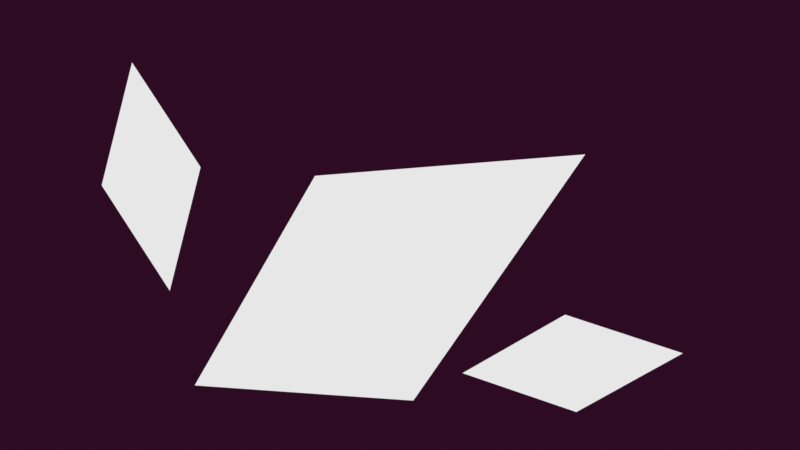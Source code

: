 # Source: CRYSTAL.blend  (saved by Blender 4.4.32; exported with 4.5.12 LTS)
import bpy
from mathutils import Matrix  # noqa: F401  (used for matrix-valued properties, if any)

bpy.ops.wm.read_factory_settings(use_empty=True)
scene = bpy.context.scene
scene.name = 'Scene'

# ---- collections
col_collection = bpy.data.collections.new('Collection'); scene.collection.children.link(col_collection)

# ---- materials (node trees are filled in below, after node groups)
mat_material = bpy.data.materials.new('Material')
mat_material.surface_render_method = 'BLENDED'
mat_material.blend_method = 'BLEND'
mat_material.alpha_threshold = 0.0
mat_material.roughness = 0.5
mat_material.line_color = (0.0, 0.0, 0.0, 1.0)
mat_black = bpy.data.materials.new('Black')

# ---- node groups
ng_shadows_and_highlights = bpy.data.node_groups.new('shadows and highlights', 'ShaderNodeTree')
_s = ng_shadows_and_highlights.interface.new_socket(name='Facing', in_out='OUTPUT', socket_type='NodeSocketFloat')
_N = ng_shadows_and_highlights.nodes; _L = ng_shadows_and_highlights.links
n0 = _N.new('NodeGroupOutput'); n0.name = 'Group Output'; n0.location = (545, 0)
n1 = _N.new('NodeGroupInput'); n1.name = 'Group Input'; n1.location = (-555, 0)
n2 = _N.new('ShaderNodeTexCoord'); n2.name = 'Texture Coordinate.001'; n2.location = (-355, 99)
n3 = _N.new('ShaderNodeLayerWeight'); n3.name = 'Layer Weight'; n3.location = (355, -123)
n4 = _N.new('ShaderNodeMapping'); n4.name = 'Mapping'; n4.location = (-70, 123)
n4.inputs[2].default_value = (0.0, -0.8412, 0.0)
_L.new(n4.outputs[0], n3.inputs[1])
_L.new(n2.outputs[1], n4.inputs[0])
_L.new(n3.outputs[1], n0.inputs[0])
n0.is_active_output = True
ng_random_smooth = bpy.data.node_groups.new('random smooth', 'ShaderNodeTree')
_s = ng_random_smooth.interface.new_socket(name='Color', in_out='OUTPUT', socket_type='NodeSocketColor')
_s.default_value = (0.8, 0.8, 0.8, 1.0)
_N = ng_random_smooth.nodes; _L = ng_random_smooth.links
n0 = _N.new('NodeGroupOutput'); n0.name = 'Group Output'; n0.location = (498, 0)
n1 = _N.new('NodeGroupInput'); n1.name = 'Group Input'; n1.location = (-408, 0)
n2 = _N.new('ShaderNodeTexNoise'); n2.name = 'Noise Texture'; n2.location = (-6, -18)
n2.inputs[3].default_value = 0.0
n3 = _N.new('ShaderNodeTexCoord'); n3.name = 'Texture Coordinate.003'; n3.location = (-208, -7)
n4 = _N.new('ShaderNodeValToRGB'); n4.name = 'Color Ramp.003'; n4.location = (208, 18)
while len(n4.color_ramp.elements) > 1: n4.color_ramp.elements.remove(n4.color_ramp.elements[-1])
n4.color_ramp.elements[0].position = 0.3955; n4.color_ramp.elements[0].color = (0.0, 0.0, 0.0, 1.0)
_e = n4.color_ramp.elements.new(1.0); _e.color = (0.546, 0.546, 0.546, 1.0)
_L.new(n2.outputs[1], n4.inputs[0])
_L.new(n3.outputs[3], n2.inputs[0])
_L.new(n4.outputs[0], n0.inputs[0])
n0.is_active_output = True
ng_nodegroup = bpy.data.node_groups.new('NodeGroup', 'ShaderNodeTree')
_s = ng_nodegroup.interface.new_socket(name='Color', in_out='OUTPUT', socket_type='NodeSocketColor')
_s.default_value = (0.8, 0.8, 0.8, 1.0)
_N = ng_nodegroup.nodes; _L = ng_nodegroup.links
n0 = _N.new('NodeGroupOutput'); n0.name = 'Group Output'; n0.location = (5352, -674)
n1 = _N.new('ShaderNodeTexCoord'); n1.name = 'Texture Coordinate'; n1.location = (29, -40)
n2 = _N.new('ShaderNodeSeparateXYZ'); n2.name = 'Separate XYZ'; n2.location = (251, -95)
n3 = _N.new('ShaderNodeValToRGB'); n3.name = 'Color Ramp'; n3.location = (435, -65)
n3.color_ramp.interpolation = 'B_SPLINE'
while len(n3.color_ramp.elements) > 1: n3.color_ramp.elements.remove(n3.color_ramp.elements[-1])
n3.color_ramp.elements[0].position = 0.3273; n3.color_ramp.elements[0].color = (0.377, 0.1396, 0.3853, 1.0)
_e = n3.color_ramp.elements.new(0.65); _e.color = (1.0, 0.7002, 0.9393, 1.0)
n4 = _N.new('NodeFrame'); n4.name = 'Frame'; n4.location = (-33, -503)
n4.label = 'gradient'
n4.width = 704
n5 = _N.new('ShaderNodeValToRGB'); n5.name = 'Color Ramp.001'; n5.location = (1674, 465)
n5.color_ramp.interpolation = 'B_SPLINE'
while len(n5.color_ramp.elements) > 1: n5.color_ramp.elements.remove(n5.color_ramp.elements[-1])
n5.color_ramp.elements[0].position = 0.1909; n5.color_ramp.elements[0].color = (0.377, 0.1396, 0.3853, 1.0)
_e = n5.color_ramp.elements.new(0.4864); _e.color = (1.0, 0.7002, 0.9393, 1.0)
n6 = _N.new('ShaderNodeTexCoord'); n6.name = 'Texture Coordinate.002'; n6.location = (729, 172)
n7 = _N.new('ShaderNodeTexVoronoi'); n7.name = 'Voronoi Texture'; n7.location = (1227, 155)
n7.feature = 'SMOOTH_F1'
n7.inputs[2].default_value = 1.5
n7.inputs[4].default_value = 0.5583
n8 = _N.new('ShaderNodeValToRGB'); n8.name = 'Color Ramp.002'; n8.location = (1476, 75)
n8.color_ramp.interpolation = 'B_SPLINE'
while len(n8.color_ramp.elements) > 1: n8.color_ramp.elements.remove(n8.color_ramp.elements[-1])
n8.color_ramp.elements[0].position = 0.0; n8.color_ramp.elements[0].color = (0.377, 0.1396, 0.3853, 1.0)
_e = n8.color_ramp.elements.new(1.0); _e.color = (1.0, 0.7002, 0.9393, 1.0)
n9 = _N.new('ShaderNodeMix'); n9.name = 'Mix'; n9.location = (2063, 180)
n9.data_type = 'RGBA'
n9.blend_type = 'SOFT_LIGHT'
n10 = _N.new('ShaderNodeTexCoord'); n10.name = 'Texture Coordinate.004'; n10.location = (29, -256)
n11 = _N.new('ShaderNodeTexVoronoi'); n11.name = 'Voronoi Texture.001'; n11.location = (895, -40)
n12 = _N.new('ShaderNodeTexVoronoi'); n12.name = 'Voronoi Texture.002'; n12.location = (893, -431)
n12.feature = 'SMOOTH_F1'
n12.inputs[6].default_value = 0.11
n13 = _N.new('ShaderNodeMath'); n13.name = 'Math'; n13.location = (1176, -160)
n13.operation = 'SUBTRACT'
n14 = _N.new('ShaderNodeValToRGB'); n14.name = 'Color Ramp.004'; n14.location = (1536, -100)
n14.color_ramp.interpolation = 'CONSTANT'
while len(n14.color_ramp.elements) > 1: n14.color_ramp.elements.remove(n14.color_ramp.elements[-1])
n14.color_ramp.elements[0].position = 0.0; n14.color_ramp.elements[0].color = (0.0, 0.0, 0.0, 1.0)
_e = n14.color_ramp.elements.new(0.02); _e.color = (1.0, 0.07183, 0.571, 1.0)
n15 = _N.new('ShaderNodeMath'); n15.name = 'Math.001'; n15.location = (1356, -181)
n15.operation = 'DIVIDE'
n15.inputs[1].default_value = 0.51
n16 = _N.new('ShaderNodeValue'); n16.name = 'Value'; n16.location = (609, -367)
n16.outputs[0].default_value = 0.3
n17 = _N.new('NodeReroute'); n17.name = 'Reroute'; n17.location = (419, -395)
n17.width = 14
n17.socket_idname = 'NodeSocketVector'
n18 = _N.new('ShaderNodeMapping'); n18.name = 'Mapping.001'; n18.location = (234, -234)
n18.inputs[1].default_value = (-3.6, 0.0, 0.0)
n19 = _N.new('ShaderNodeMix'); n19.name = 'Mix.001'; n19.location = (2613, -163)
n19.data_type = 'RGBA'
n19.blend_type = 'DODGE'
n19.inputs[0].default_value = 0.7583
n20 = _N.new('NodeFrame'); n20.name = 'Frame.001'; n20.location = (753, -367)
n20.label = 'cracks'
n20.width = 1805
n21 = _N.new('ShaderNodeMix'); n21.name = 'Mix.002'; n21.location = (811, -39)
n21.data_type = 'RGBA'
n21.inputs[7].default_value = (0.4346, 0.0, 0.5662, 1.0)
n22 = _N.new('ShaderNodeTexCoord'); n22.name = 'Texture Coordinate.005'; n22.location = (29, -155)
n23 = _N.new('ShaderNodeSeparateXYZ'); n23.name = 'Separate XYZ.001'; n23.location = (389, -208)
n24 = _N.new('ShaderNodeMapping'); n24.name = 'Mapping.002'; n24.location = (210, -268)
n24.inputs[1].default_value = (0.0, 0.0, -1.1)
n24.inputs[2].default_value = (0.0, 3.595, 0.0)
n25 = _N.new('ShaderNodeMath'); n25.name = 'Math.002'; n25.location = (570, -170)
n25.operation = 'MULTIPLY'
n25.inputs[1].default_value = 7.7
n26 = _N.new('NodeFrame'); n26.name = 'Frame.002'; n26.location = (2613, -562)
n26.label = 'ambient color'
n26.width = 980
n27 = _N.new('ShaderNodeTexCoord'); n27.name = 'Texture Coordinate.006'; n27.location = (29, -120)
n28 = _N.new('ShaderNodeSeparateXYZ'); n28.name = 'Separate XYZ.002'; n28.location = (390, -162)
n29 = _N.new('ShaderNodeValToRGB'); n29.name = 'Color Ramp.005'; n29.location = (596, -121)
n29.color_ramp.interpolation = 'CONSTANT'
while len(n29.color_ramp.elements) > 1: n29.color_ramp.elements.remove(n29.color_ramp.elements[-1])
n29.color_ramp.elements[0].position = 0.0; n29.color_ramp.elements[0].color = (0.0, 0.0, 0.0, 1.0)
_e = n29.color_ramp.elements.new(0.1409); _e.color = (1.0, 1.0, 1.0, 1.0)
_e = n29.color_ramp.elements.new(0.275); _e.color = (0.0, 0.0, 0.0, 1.0)
_e = n29.color_ramp.elements.new(0.3636); _e.color = (1.0, 1.0, 1.0, 1.0)
_e = n29.color_ramp.elements.new(0.4182); _e.color = (0.0, 0.0, 0.0, 1.0)
n30 = _N.new('ShaderNodeMapping'); n30.name = 'Mapping.003'; n30.location = (209, -246)
n30.inputs[2].default_value = (0.0, -0.2845, 0.0)
n30.inputs[3].default_value = (7.96, 7.96, 7.96)
n31 = _N.new('ShaderNodeValToRGB'); n31.name = 'Color Ramp.006'; n31.location = (965, -40)
while len(n31.color_ramp.elements) > 1: n31.color_ramp.elements.remove(n31.color_ramp.elements[-1])
n31.color_ramp.elements[0].position = 0.0; n31.color_ramp.elements[0].color = (0.0, 0.0, 0.0, 1.0)
_e = n31.color_ramp.elements.new(1.0); _e.color = (1.0, 0.3171, 0.8865, 1.0)
n32 = _N.new('ShaderNodeMix'); n32.name = 'Mix.003'; n32.location = (3729, -834)
n32.data_type = 'RGBA'
n32.blend_type = 'ADD'
n32.inputs[0].default_value = 0.825
n33 = _N.new('NodeFrame'); n33.name = 'Frame.003'; n33.location = (2178, -1240)
n33.label = 'reflections'
n33.width = 1234
n34 = _N.new('ShaderNodeEmission'); n34.name = 'Emission'; n34.location = (4660, -810)
n35 = _N.new('ShaderNodeBsdfTransparent'); n35.name = 'Transparent BSDF'; n35.location = (4526, -376)
n36 = _N.new('ShaderNodeMixShader'); n36.name = 'Mix Shader'; n36.location = (5131, -737)
n37 = _N.new('ShaderNodeGroup'); n37.name = 'Group'; n37.location = (962, 501)
n37.width = 298
n37.node_tree = ng_shadows_and_highlights
n38 = _N.new('ShaderNodeGroup'); n38.name = 'Group.001'; n38.location = (4536, -172)
n38.node_tree = ng_shadows_and_highlights
n39 = _N.new('ShaderNodeValToRGB'); n39.name = 'Color Ramp.007'; n39.location = (4763, -198)
while len(n39.color_ramp.elements) > 1: n39.color_ramp.elements.remove(n39.color_ramp.elements[-1])
n39.color_ramp.elements[0].position = 0.0; n39.color_ramp.elements[0].color = (0.4726, 0.4726, 0.4726, 1.0)
_e = n39.color_ramp.elements.new(0.1364); _e.color = (1.0, 1.0, 1.0, 1.0)
n40 = _N.new('ShaderNodeTexCoord'); n40.name = 'Texture Coordinate.001'; n40.location = (3842, -171)
n41 = _N.new('ShaderNodeTexVoronoi'); n41.name = 'Voronoi Texture.003'; n41.location = (4075, -152)
n41.feature = 'SMOOTH_F1'
n41.inputs[2].default_value = 1.2
n42 = _N.new('ShaderNodeValToRGB'); n42.name = 'Color Ramp.008'; n42.location = (4251, -198)
n42.color_ramp.interpolation = 'EASE'
while len(n42.color_ramp.elements) > 1: n42.color_ramp.elements.remove(n42.color_ramp.elements[-1])
n42.color_ramp.elements[0].position = 0.2727; n42.color_ramp.elements[0].color = (1.0, 0.0423, 0.5476, 1.0)
_e = n42.color_ramp.elements.new(1.0); _e.color = (1.0, 0.1908, 0.7859, 1.0)
n43 = _N.new('ShaderNodeGroup'); n43.name = 'Group.002'; n43.location = (693, -140)
n43.node_tree = ng_random_smooth
n44 = _N.new('ShaderNodeGroup'); n44.name = 'Group.003'; n44.location = (3620, -391)
n44.node_tree = ng_random_smooth
n1.parent = n4
n2.parent = n4
n3.parent = n4
n10.parent = n20
n11.parent = n20
n12.parent = n20
n13.parent = n20
n14.parent = n20
n15.parent = n20
n16.parent = n20
n17.parent = n20
n18.parent = n20
n21.parent = n26
n22.parent = n26
n23.parent = n26
n24.parent = n26
n25.parent = n26
n27.parent = n33
n28.parent = n33
n29.parent = n33
n30.parent = n33
n31.parent = n33
_L.new(n2.outputs[2], n3.inputs[0])
_L.new(n1.outputs[0], n2.inputs[0])
_L.new(n37.outputs[0], n5.inputs[0])
_L.new(n6.outputs[3], n7.inputs[0])
_L.new(n7.outputs[1], n8.inputs[0])
_L.new(n43.outputs[0], n7.inputs[6])
_L.new(n5.outputs[0], n9.inputs[6])
_L.new(n8.outputs[0], n9.inputs[7])
_L.new(n17.outputs[0], n11.inputs[0])
_L.new(n17.outputs[0], n12.inputs[0])
_L.new(n12.outputs[0], n13.inputs[1])
_L.new(n11.outputs[0], n13.inputs[0])
_L.new(n15.outputs[0], n14.inputs[0])
_L.new(n13.outputs[0], n15.inputs[0])
_L.new(n16.outputs[0], n11.inputs[2])
_L.new(n16.outputs[0], n12.inputs[2])
_L.new(n18.outputs[0], n17.inputs[0])
_L.new(n10.outputs[3], n18.inputs[0])
_L.new(n9.outputs[2], n19.inputs[6])
_L.new(n14.outputs[0], n19.inputs[7])
_L.new(n19.outputs[2], n21.inputs[6])
_L.new(n24.outputs[0], n23.inputs[0])
_L.new(n22.outputs[6], n24.inputs[0])
_L.new(n23.outputs[2], n25.inputs[0])
_L.new(n25.outputs[0], n21.inputs[0])
_L.new(n30.outputs[0], n28.inputs[0])
_L.new(n28.outputs[2], n29.inputs[0])
_L.new(n27.outputs[6], n30.inputs[0])
_L.new(n29.outputs[0], n31.inputs[0])
_L.new(n21.outputs[2], n32.inputs[6])
_L.new(n31.outputs[0], n32.inputs[7])
_L.new(n32.outputs[2], n34.inputs[0])
_L.new(n35.outputs[0], n36.inputs[1])
_L.new(n34.outputs[0], n36.inputs[2])
_L.new(n39.outputs[0], n36.inputs[0])
_L.new(n38.outputs[0], n39.inputs[0])
_L.new(n41.outputs[1], n42.inputs[0])
_L.new(n40.outputs[3], n41.inputs[0])
_L.new(n44.outputs[0], n41.inputs[6])
_L.new(n42.outputs[0], n35.inputs[0])
_L.new(n36.outputs[0], n0.inputs[0])
n0.is_active_output = True

# ---- material node trees
mat_material.use_nodes = True; mat_material.node_tree.nodes.clear()
_N = mat_material.node_tree.nodes; _L = mat_material.node_tree.links
n0 = _N.new('ShaderNodeOutputMaterial'); n0.name = 'Material Output'; n0.location = (442, 298)
n1 = _N.new('ShaderNodeGroup'); n1.name = 'Group'; n1.location = (-144, 278)
n1.node_tree = ng_nodegroup
_L.new(n1.outputs[0], n0.inputs[0])
n0.is_active_output = True

# ---- world
world_world = bpy.data.worlds.new('World'); scene.world = world_world
world_world.use_nodes = True; world_world.node_tree.nodes.clear()
_N = world_world.node_tree.nodes; _L = world_world.node_tree.links
n0 = _N.new('ShaderNodeOutputWorld'); n0.name = 'World Output'; n0.location = (300, 300)
n1 = _N.new('ShaderNodeBackground'); n1.name = 'Background'; n1.location = (10, 300)
n1.inputs[0].default_value = (0.02645, 0.003388, 0.01629, 1.0)
_L.new(n1.outputs[0], n0.inputs[0])
n0.is_active_output = True
world_world.color = (0.05088, 0.05088, 0.05088)
world_world.sun_shadow_jitter_overblur = 0.0

# ---- cameras
cam_camera = bpy.data.cameras.new('Camera')
cam_camera.clip_end = 100.0
cam_camera.ortho_scale = 7.314

# ---- lights
light_light = bpy.data.lights.new('Light', 'POINT')
light_light.energy = 1000.0
light_light.shadow_soft_size = 0.1

# ---- meshes
me_cube = bpy.data.meshes.new('Cube')
me_cube.from_pydata([(0.4477, 0.4199, 0.4477), (1.0, 0.4199, -1.0), (0.4477, -0.4199, 0.4477), (1.0, -0.4199, -1.0), (-1.0, 0.4199, 1.0), (-0.4477, 0.4199, -0.4477), (-1.0, -0.4199, 1.0), (-0.4477, -0.4199, -0.4477), (0.2762, 0.4199, -0.7238), (-0.2762, -0.4199, 0.7238), (0.2762, -0.4199, -0.7238), (-0.2762, 0.4199, 0.7238), (-0.836, 0.0, -0.836), (0.836, 0.0, 0.836), (-1.867, 0.0, 1.867), (1.867, 0.0, -1.867), (0.5157, 0.0, -1.352), (-0.5157, 0.0, 1.352)], [], [(17, 14, 6, 9), (10, 9, 6, 7), (12, 14, 4, 5), (16, 15, 3, 10), (15, 13, 2, 3), (8, 11, 0, 1), (5, 4, 11, 8), (12, 16, 10, 7), (3, 2, 9, 10), (13, 17, 9, 2), (0, 11, 17, 13), (5, 8, 16, 12), (1, 0, 13, 15), (8, 1, 15, 16), (7, 6, 14, 12), (11, 4, 14, 17)])
_uv = me_cube.uv_layers.new(name='UVMap')
_uv.uv.foreach_set('vector', [0.75, 0.625, 0.875, 0.625, 0.875, 0.75, 0.75, 0.75, 0.375, 0.875, 0.625, 0.875, 0.625, 1.0, 0.375, 1.0, 0.375, 0.125, 0.625, 0.125, 0.625, 0.25, 0.375, 0.25, 0.25, 0.625, 0.375, 0.625, 0.375, 0.75, 0.25, 0.75, 0.375, 0.625, 0.625, 0.625, 0.625, 0.75, 0.375, 0.75, 0.375, 0.375, 0.625, 0.375, 0.625, 0.5, 0.375, 0.5, 0.375, 0.25, 0.625, 0.25, 0.625, 0.375, 0.375, 0.375, 0.125, 0.625, 0.25, 0.625, 0.25, 0.75, 0.125, 0.75, 0.375, 0.75, 0.625, 0.75, 0.625, 0.875, 0.375, 0.875, 0.625, 0.625, 0.75, 0.625, 0.75, 0.75, 0.625, 0.75, 0.625, 0.5, 0.75, 0.5, 0.75, 0.625, 0.625, 0.625, 0.125, 0.5, 0.25, 0.5, 0.25, 0.625, 0.125, 0.625, 0.375, 0.5, 0.625, 0.5, 0.625, 0.625, 0.375, 0.625, 0.25, 0.5, 0.375, 0.5, 0.375, 0.625, 0.25, 0.625, 0.375, 0.0, 0.625, 0.0, 0.625, 0.125, 0.375, 0.125, 0.75, 0.5, 0.875, 0.5, 0.875, 0.625, 0.75, 0.625])
me_cube.materials.append(mat_material)
me_cube.use_mirror_vertex_groups = False
me_cube.update()
me_cube_001 = bpy.data.meshes.new('Cube.001')
me_cube_001.from_pydata([(0.4477, 0.4199, 0.4477), (1.0, 0.4199, -1.0), (0.4477, -0.4199, 0.4477), (1.0, -0.4199, -1.0), (-1.0, 0.4199, 1.0), (-0.4477, 0.4199, -0.4477), (-1.0, -0.4199, 1.0), (-0.4477, -0.4199, -0.4477), (0.2762, 0.4199, -0.7238), (-0.2762, -0.4199, 0.7238), (0.2762, -0.4199, -0.7238), (-0.2762, 0.4199, 0.7238), (-0.836, 0.0, -0.836), (0.836, 0.0, 0.836), (-1.867, 0.0, 1.867), (1.867, 0.0, -1.867), (0.5157, 0.0, -1.352), (-0.5157, 0.0, 1.352)], [], [(17, 14, 6, 9), (10, 9, 6, 7), (12, 14, 4, 5), (16, 15, 3, 10), (15, 13, 2, 3), (8, 11, 0, 1), (5, 4, 11, 8), (12, 16, 10, 7), (3, 2, 9, 10), (13, 17, 9, 2), (0, 11, 17, 13), (5, 8, 16, 12), (1, 0, 13, 15), (8, 1, 15, 16), (7, 6, 14, 12), (11, 4, 14, 17)])
_uv = me_cube_001.uv_layers.new(name='UVMap')
_uv.uv.foreach_set('vector', [0.75, 0.625, 0.875, 0.625, 0.875, 0.75, 0.75, 0.75, 0.375, 0.875, 0.625, 0.875, 0.625, 1.0, 0.375, 1.0, 0.375, 0.125, 0.625, 0.125, 0.625, 0.25, 0.375, 0.25, 0.25, 0.625, 0.375, 0.625, 0.375, 0.75, 0.25, 0.75, 0.375, 0.625, 0.625, 0.625, 0.625, 0.75, 0.375, 0.75, 0.375, 0.375, 0.625, 0.375, 0.625, 0.5, 0.375, 0.5, 0.375, 0.25, 0.625, 0.25, 0.625, 0.375, 0.375, 0.375, 0.125, 0.625, 0.25, 0.625, 0.25, 0.75, 0.125, 0.75, 0.375, 0.75, 0.625, 0.75, 0.625, 0.875, 0.375, 0.875, 0.625, 0.625, 0.75, 0.625, 0.75, 0.75, 0.625, 0.75, 0.625, 0.5, 0.75, 0.5, 0.75, 0.625, 0.625, 0.625, 0.125, 0.5, 0.25, 0.5, 0.25, 0.625, 0.125, 0.625, 0.375, 0.5, 0.625, 0.5, 0.625, 0.625, 0.375, 0.625, 0.25, 0.5, 0.375, 0.5, 0.375, 0.625, 0.25, 0.625, 0.375, 0.0, 0.625, 0.0, 0.625, 0.125, 0.375, 0.125, 0.75, 0.5, 0.875, 0.5, 0.875, 0.625, 0.75, 0.625])
me_cube_001.materials.append(mat_material)
me_cube_001.use_mirror_vertex_groups = False
me_cube_001.update()
me_cube_002 = bpy.data.meshes.new('Cube.002')
me_cube_002.from_pydata([(0.4477, 0.4199, 0.4477), (1.0, 0.4199, -1.0), (0.4477, -0.4199, 0.4477), (1.0, -0.4199, -1.0), (-1.0, 0.4199, 1.0), (-0.4477, 0.4199, -0.4477), (-1.0, -0.4199, 1.0), (-0.4477, -0.4199, -0.4477), (0.2762, 0.4199, -0.7238), (-0.2762, -0.4199, 0.7238), (0.2762, -0.4199, -0.7238), (-0.2762, 0.4199, 0.7238), (-0.836, 0.0, -0.836), (0.836, 0.0, 0.836), (-1.867, 0.0, 1.867), (1.867, 0.0, -1.867), (0.5157, 0.0, -1.352), (-0.5157, 0.0, 1.352)], [], [(17, 14, 6, 9), (10, 9, 6, 7), (12, 14, 4, 5), (16, 15, 3, 10), (15, 13, 2, 3), (8, 11, 0, 1), (5, 4, 11, 8), (12, 16, 10, 7), (3, 2, 9, 10), (13, 17, 9, 2), (0, 11, 17, 13), (5, 8, 16, 12), (1, 0, 13, 15), (8, 1, 15, 16), (7, 6, 14, 12), (11, 4, 14, 17)])
_uv = me_cube_002.uv_layers.new(name='UVMap')
_uv.uv.foreach_set('vector', [0.75, 0.625, 0.875, 0.625, 0.875, 0.75, 0.75, 0.75, 0.375, 0.875, 0.625, 0.875, 0.625, 1.0, 0.375, 1.0, 0.375, 0.125, 0.625, 0.125, 0.625, 0.25, 0.375, 0.25, 0.25, 0.625, 0.375, 0.625, 0.375, 0.75, 0.25, 0.75, 0.375, 0.625, 0.625, 0.625, 0.625, 0.75, 0.375, 0.75, 0.375, 0.375, 0.625, 0.375, 0.625, 0.5, 0.375, 0.5, 0.375, 0.25, 0.625, 0.25, 0.625, 0.375, 0.375, 0.375, 0.125, 0.625, 0.25, 0.625, 0.25, 0.75, 0.125, 0.75, 0.375, 0.75, 0.625, 0.75, 0.625, 0.875, 0.375, 0.875, 0.625, 0.625, 0.75, 0.625, 0.75, 0.75, 0.625, 0.75, 0.625, 0.5, 0.75, 0.5, 0.75, 0.625, 0.625, 0.625, 0.125, 0.5, 0.25, 0.5, 0.25, 0.625, 0.125, 0.625, 0.375, 0.5, 0.625, 0.5, 0.625, 0.625, 0.375, 0.625, 0.25, 0.5, 0.375, 0.5, 0.375, 0.625, 0.25, 0.625, 0.375, 0.0, 0.625, 0.0, 0.625, 0.125, 0.375, 0.125, 0.75, 0.5, 0.875, 0.5, 0.875, 0.625, 0.75, 0.625])
me_cube_002.materials.append(mat_material)
me_cube_002.use_mirror_vertex_groups = False
me_cube_002.update()

# ---- objects
ob_cube = bpy.data.objects.new('Cube', me_cube)
ob_light = bpy.data.objects.new('Light', light_light)
ob_camera = bpy.data.objects.new('Camera', cam_camera)
ob_lineart = bpy.data.objects.new('LineArt', None)
ob_empty = bpy.data.objects.new('Empty', None)
ob_cube_001 = bpy.data.objects.new('Cube.001', me_cube_001)
ob_cube_002 = bpy.data.objects.new('Cube.002', me_cube_002)

# ---- transforms, parenting, visibility, modifiers, constraints
ob_cube.location = (0.0, 0.0, 0.0)
ob_cube.rotation_euler = (0.0, -0.2696, -0.4575)
ob_cube.lock_rotations_4d = False
ob_cube.empty_display_type = 'ARROWS'
ob_cube.lineart.crease_threshold = 0.0
ob_light.location = (4.076, 1.005, 5.904)
ob_light.rotation_euler = (0.6503, 0.05522, 1.866)
ob_light.lock_rotations_4d = False
ob_light.empty_display_type = 'ARROWS'
ob_light.color = (0.0, 0.0, 0.0, 0.0)
ob_light.lineart.crease_threshold = 0.0
ob_camera.location = (-2.011, 10.28, 1.662)
ob_camera.rotation_euler = (1.468, 7.565e-07, -2.982)
ob_camera.lock_rotations_4d = False
ob_camera.empty_display_type = 'ARROWS'
ob_camera.color = (0.0, 0.0, 0.0, 0.0)
ob_camera.display_type = 'WIRE'
ob_camera.lineart.crease_threshold = 0.0
ob_lineart.location = (0.0, 0.0, 0.0)
ob_lineart.empty_image_offset = (0.0, 0.0)
ob_lineart.show_in_front = True
_m = ob_lineart.modifiers.new('Lineart', 'LINEART')
_m.show_render = True
_m.crease_threshold = 2.845
_m.source_type = 'OBJECT'
_m.source_object = ob_cube
_m.use_contour = True
_m.use_loose = True
_m.use_crease = True
_m.use_edge_mark = True
_m.use_intersection = True
_m.target_layer = 'Layer'
_m.target_material = mat_black
_m.thickness = 51
_m.radius = 0.0255
_m = ob_lineart.modifiers.new('Tint', 'GREASE_PENCIL_TINT')
_m.show_render = True
_m.custom_curve.use_clip = True
_m.custom_curve.clip_max_x = 1.0
_m.custom_curve.clip_max_y = 1.0
_m.custom_curve.extend = 'EXTRAPOLATED'
_m.custom_curve.white_level = (1.0, 1.0, 1.0)
_m.factor = 1.0
_m.tint_mode = 'GRADIENT'
_m.object = ob_empty
_m.radius = 2.601
_m = ob_lineart.modifiers.new('Simplify', 'GREASE_PENCIL_SIMPLIFY')
_m.show_render = True
_m.length = 0.03
_m = ob_lineart.modifiers.new('Dot Dash', 'GREASE_PENCIL_DASH')
_m.show_render = True
_m = ob_lineart.modifiers.new('Noise', 'GREASE_PENCIL_NOISE')
_m.show_render = True
_m.custom_curve.use_clip = True
_m.custom_curve.clip_max_x = 1.0
_m.custom_curve.clip_max_y = 1.0
_m.custom_curve.extend = 'EXTRAPOLATED'
_m.custom_curve.white_level = (1.0, 1.0, 1.0)
_m.factor = 0.05102
_m.noise_scale = 0.006803
_m = ob_lineart.modifiers.new('Envelope', 'GREASE_PENCIL_ENVELOPE')
_m.show_render = True
_m.spread = 2
ob_empty.location = (-1.204, -0.232, 1.798)
ob_cube_001.location = (-1.965, -0.2875, -0.746)
ob_cube_001.rotation_euler = (0.09101, -0.6525, -0.07249)
ob_cube_001.scale = (0.3972, 0.3972, 0.3972)
ob_cube_001.lock_rotations_4d = False
ob_cube_001.empty_display_type = 'ARROWS'
ob_cube_001.lineart.crease_threshold = 0.0
ob_cube_002.location = (2.168, -0.1725, 1.013)
ob_cube_002.rotation_euler = (-0.1283, 0.5986, 3.108)
ob_cube_002.scale = (0.4346, 0.4346, 0.4346)
ob_cube_002.lock_rotations_4d = False
ob_cube_002.empty_display_type = 'ARROWS'
ob_cube_002.lineart.crease_threshold = 0.0

# ---- collection membership
col_collection.objects.link(ob_cube)
col_collection.objects.link(ob_light)
col_collection.objects.link(ob_camera)
col_collection.objects.link(ob_lineart)
col_collection.objects.link(ob_empty)
col_collection.objects.link(ob_cube_001)
col_collection.objects.link(ob_cube_002)

# ---- scene / render settings (as saved in the file)
scene.camera = ob_camera
scene.frame_start = 1; scene.frame_end = 250; scene.frame_set(4)
scene.render.engine = 'BLENDER_EEVEE_NEXT'
scene.view_settings.view_transform = 'Standard'
bpy.context.view_layer.update()

